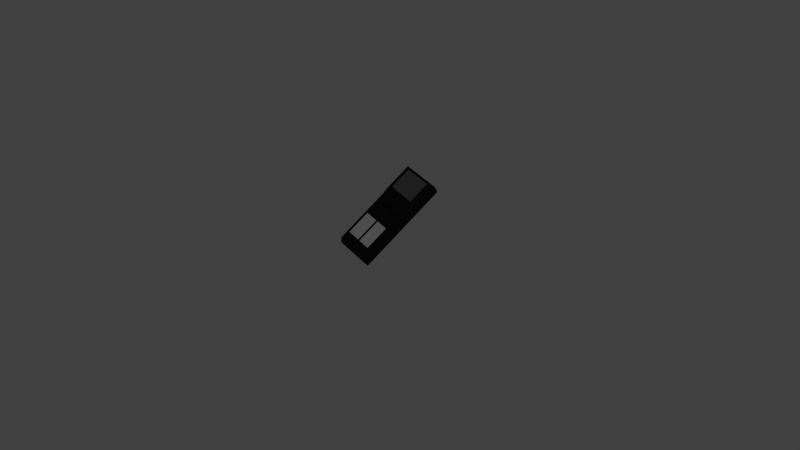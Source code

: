 # Source: magnetoscope.blend  (saved by Blender 2.68.0; exported with 4.5.12 LTS)
import bpy
from mathutils import Matrix  # noqa: F401  (used for matrix-valued properties, if any)

bpy.ops.wm.read_factory_settings(use_empty=True)
scene = bpy.context.scene
scene.name = 'Scene'

# ---- collections
col_collection_1 = bpy.data.collections.new('Collection 1'); scene.collection.children.link(col_collection_1)

# ---- materials (node trees are filled in below, after node groups)
mat_material_002 = bpy.data.materials.new('Material.002')
mat_material_002.alpha_threshold = 0.0
mat_material_002.use_transparent_shadow = False
mat_material_002.diffuse_color = (0.01467, 0.01467, 0.01467, 1.0)
mat_material_002.roughness = 0.5
mat_material_002.specular_intensity = 0.8621
mat_material_002.line_color = (0.0, 0.0, 0.0, 1.0)
mat_haut_parler = bpy.data.materials.new('haut parler')
mat_haut_parler.alpha_threshold = 0.0
mat_haut_parler.use_transparent_shadow = False
mat_haut_parler.preview_render_type = 'CUBE'
mat_haut_parler.roughness = 0.5
mat_haut_parler.line_color = (0.0, 0.0, 0.0, 1.0)
mat_material_003 = bpy.data.materials.new('Material.003')
mat_material_003.alpha_threshold = 0.0
mat_material_003.use_transparent_shadow = False
mat_material_003.diffuse_color = (0.1424, 0.1424, 0.1424, 1.0)
mat_material_003.roughness = 0.5
mat_material_003.line_color = (0.0, 0.0, 0.0, 1.0)

# ---- material node trees

# ---- world
world_world = bpy.data.worlds.new('World'); scene.world = world_world
world_world.color = (0.05088, 0.05088, 0.05088)
world_world.use_sun_shadow = False
world_world.sun_shadow_jitter_overblur = 0.0
world_world.cycles.sampling_method = 'MANUAL'
world_world.cycles.sample_map_resolution = 256

# ---- cameras
cam_camera = bpy.data.cameras.new('Camera')
cam_camera.clip_end = 100.0
cam_camera.lens = 35.0
cam_camera.sensor_width = 32.0
cam_camera.sensor_height = 18.0
cam_camera.ortho_scale = 7.314
cam_camera.dof.focus_distance = 0.0
cam_camera.dof.aperture_fstop = 128.0

# ---- lights
light_lamp = bpy.data.lights.new('Lamp', 'POINT')
light_lamp.transmission_factor = 0.0
light_lamp.cutoff_distance = 30.0
light_lamp.energy = 100.0
light_lamp.shadow_buffer_clip_start = 1.001
light_lamp.shadow_soft_size = 0.1
light_lamp.shadow_maximum_resolution = 0.006
light_lamp.use_absolute_resolution = True
light_lamp.cycles.use_multiple_importance_sampling = False

# ---- meshes
me_cube_001 = bpy.data.meshes.new('Cube.001')
me_cube_001.from_pydata([(-0.9901, -0.9728, -1.0), (-0.9901, 4.472, -1.0), (0.9901, 4.472, -1.0), (0.9901, -0.9728, -1.0), (-0.9322, -0.8158, 1.415), (-0.9795, 4.442, 1.415), (0.9795, 4.442, 1.415), (0.9322, -0.8158, 1.415), (-1.0, 4.499, 0.2077), (-1.0, -1.0, 0.2077), (1.0, 4.499, 0.2077), (1.0, -1.0, 0.2077), (-0.9322, 2.489, 1.415), (-0.9901, 2.582, -1.0), (0.9322, 2.489, 1.415), (0.9901, 2.582, -1.0), (-1.0, 2.591, 0.2077), (1.0, 2.591, 0.2077), (-0.9795, 2.785, 1.415), (0.9901, 2.796, -1.0), (1.0, 2.806, 0.2077), (-0.9901, 2.796, -1.0), (0.9795, 2.785, 1.415), (-1.0, 2.806, 0.2077), (-0.917, 2.573, 1.415), (-0.9276, 2.582, -1.0), (-0.9375, 2.591, 0.2077), (-0.917, 2.785, 1.415), (-0.9276, 2.796, -1.0), (-0.9375, 2.806, 0.2077), (0.9644, 2.573, 1.415), (0.9751, 2.582, -1.0), (0.9849, 2.591, 0.2077), (0.9751, 2.796, -1.0), (0.9849, 2.806, 0.2077), (0.9644, 2.785, 1.415), (-0.9416, 2.543, 1.254), (1.017, 2.543, 1.254), (-0.9416, 2.754, 1.254), (1.017, 2.754, 1.254), (-0.9649, 2.547, -0.8317), (1.015, 2.547, -0.8317), (1.015, 2.761, -0.8317), (-0.9649, 2.761, -0.8317), (-0.9086, 4.301, 1.547), (0.9086, 4.301, 1.547), (-0.9086, 3.014, 1.547), (0.9086, 3.014, 1.547), (-0.9901, 2.339, -1.0), (0.9322, 2.263, 1.415), (-1.0, 2.345, 0.2077), (-0.9322, 2.263, 1.415), (0.9901, 2.339, -1.0), (1.0, 2.345, 0.2077), (-0.8247, 4.442, 1.415), (-0.8336, 4.472, -1.0), (-0.7848, -0.8158, 1.415), (-0.8336, -0.9728, -1.0), (-0.842, 4.499, 0.2077), (-0.842, -1.0, 0.2077), (-0.8336, 2.582, -1.0), (-0.7848, 2.489, 1.415), (-0.8336, 2.796, -1.0), (-0.8247, 2.785, 1.415), (-0.7868, 2.543, 1.254), (-0.7868, 2.754, 1.254), (-0.8084, 2.547, -0.8317), (-0.8084, 2.761, -0.8317), (-0.765, 4.301, 1.547), (-0.765, 3.014, 1.547), (-0.8336, 2.339, -1.0), (-0.7848, 2.263, 1.415), (0.7912, 4.442, 1.415), (0.7999, -0.9728, -1.0), (0.8078, -1.0, 0.2077), (0.7999, 2.582, -1.0), (0.7999, 2.796, -1.0), (0.8251, 2.547, -0.8317), (0.8251, 2.761, -0.8317), (0.734, 4.301, 1.547), (0.7999, 2.339, -1.0), (0.7999, 4.472, -1.0), (0.7531, -0.8158, 1.415), (0.8078, 4.499, 0.2077), (0.7531, 2.489, 1.415), (0.7912, 2.785, 1.415), (0.8291, 2.543, 1.254), (0.8291, 2.754, 1.254), (0.734, 3.014, 1.547), (0.7531, 2.263, 1.415), (-0.9901, 2.039, -1.0), (0.9322, 1.985, 1.415), (-1.0, 2.042, 0.2077), (-0.9322, 1.985, 1.415), (0.9901, 2.039, -1.0), (1.0, 2.042, 0.2077), (-0.8336, 2.039, -1.0), (-0.7848, 1.985, 1.415), (0.7999, 2.039, -1.0), (0.7531, 1.985, 1.415), (-0.04882, 4.442, 1.415), (-0.04935, -0.9728, -1.0), (-0.04984, -1.0, 0.2077), (-0.04935, 2.582, -1.0), (-0.04935, 2.796, -1.0), (-0.0241, 2.547, -0.8317), (-0.0241, 2.761, -0.8317), (-0.04528, 4.301, 1.547), (-0.04935, 2.339, -1.0), (-0.04935, 4.472, -1.0), (-0.04646, -0.8158, 1.415), (-0.04984, 4.499, 0.2077), (-0.04646, 2.489, 1.415), (-0.04882, 2.785, 1.415), (-0.01094, 2.543, 1.254), (-0.01094, 2.754, 1.254), (-0.04528, 3.014, 1.547), (-0.04646, 2.263, 1.415), (-0.04646, 1.985, 1.415), (-0.04935, 2.039, -1.0), (0.07543, 2.039, -1.0), (0.07462, 4.442, 1.415), (0.07543, -0.9728, -1.0), (0.07619, -1.0, 0.2077), (0.07543, 2.582, -1.0), (0.07543, 2.796, -1.0), (0.1007, 2.547, -0.8317), (0.1007, 2.761, -0.8317), (0.06922, 4.301, 1.547), (0.07543, 2.339, -1.0), (0.07543, 4.472, -1.0), (0.07102, -0.8158, 1.415), (0.07619, 4.499, 0.2077), (0.07102, 2.489, 1.415), (0.07462, 2.785, 1.415), (0.1125, 2.543, 1.254), (0.1125, 2.754, 1.254), (0.06922, 3.014, 1.547), (0.07102, 2.263, 1.415), (0.07102, 1.985, 1.415), (-0.9901, 1.813, -1.0), (0.9322, 1.774, 1.415), (-1.0, 1.813, 0.2077), (-0.9322, 1.774, 1.415), (0.9901, 1.813, -1.0), (1.0, 1.813, 0.2077), (-0.8336, 1.813, -1.0), (-0.7848, 1.774, 1.415), (0.7999, 1.813, -1.0), (0.7531, 1.774, 1.415), (-0.04646, 1.774, 1.415), (-0.04935, 1.813, -1.0), (0.07543, 1.813, -1.0), (0.07102, 1.774, 1.415), (-0.9901, 1.48, -1.0), (0.9322, 1.465, 1.415), (-1.0, 1.477, 0.2077), (-0.9322, 1.465, 1.415), (0.9901, 1.48, -1.0), (1.0, 1.477, 0.2077), (-0.8336, 1.48, -1.0), (-0.7848, 1.465, 1.415), (0.7999, 1.48, -1.0), (0.7531, 1.465, 1.415), (-0.04646, 1.465, 1.415), (-0.04935, 1.48, -1.0), (0.07543, 1.48, -1.0), (0.07102, 1.465, 1.415), (-0.7848, 2.263, 1.992), (0.719, 2.249, 1.992), (-0.7848, 1.985, 1.992), (0.719, 1.999, 1.992), (-0.04646, 2.263, 1.992), (-0.04646, 1.985, 1.992), (0.1051, 2.249, 1.992), (0.1051, 1.999, 1.992), (-0.7479, 1.758, 1.992), (0.7462, 1.771, 1.992), (-0.08338, 1.758, 1.992), (0.07784, 1.771, 1.992), (-0.7479, 1.48, 1.992), (0.7462, 1.468, 1.992), (-0.08338, 1.48, 1.992), (0.07784, 1.468, 1.992), (-0.9901, 1.072, -1.0), (0.9322, 1.085, 1.415), (-1.0, 1.065, 0.2077), (-0.9322, 1.085, 1.415), (0.9901, 1.072, -1.0), (1.0, 1.065, 0.2077), (-0.8336, 1.072, -1.0), (-0.7848, 1.085, 1.415), (0.7999, 1.072, -1.0), (0.7531, 1.085, 1.415), (-0.04646, 1.085, 1.415), (-0.04935, 1.072, -1.0), (0.07543, 1.072, -1.0), (0.07102, 1.085, 1.415), (-0.9901, -0.4314, -1.0), (0.9322, -0.3125, 1.415), (-1.0, -0.4532, 0.2077), (-0.9322, -0.3125, 1.415), (0.9901, -0.4314, -1.0), (1.0, -0.4532, 0.2077), (-0.8336, -0.4314, -1.0), (-0.7848, -0.3125, 1.415), (0.7999, -0.4314, -1.0), (0.7531, -0.3125, 1.415), (-0.04646, -0.3125, 1.415), (-0.04935, -0.4314, -1.0), (0.07543, -0.4314, -1.0), (0.07102, -0.3125, 1.415)], [], [(23, 8, 1, 21), (83, 10, 2, 81), (203, 11, 3, 202), (59, 9, 0, 57), (76, 81, 2, 19), (85, 22, 47, 88), (18, 5, 8, 23), (72, 6, 10, 83), (199, 7, 11, 203), (56, 4, 9, 59), (50, 16, 13, 48), (19, 20, 34, 33), (80, 75, 15, 52), (71, 61, 12, 51), (51, 12, 16, 50), (22, 14, 30, 35), (21, 13, 25, 28), (13, 21, 43, 40), (18, 12, 36, 38), (12, 18, 27, 24), (10, 20, 19, 2), (6, 22, 20, 10), (26, 29, 28, 25), (24, 27, 29, 26), (23, 21, 28, 29), (18, 23, 29, 27), (16, 12, 24, 26), (13, 16, 26, 25), (34, 32, 31, 33), (35, 30, 32, 34), (14, 17, 32, 30), (17, 15, 31, 32), (15, 19, 33, 31), (20, 22, 35, 34), (64, 65, 38, 36), (14, 22, 39, 37), (63, 18, 38, 65), (84, 14, 37, 86), (77, 78, 42, 41), (76, 19, 42, 78), (60, 13, 40, 66), (19, 15, 41, 42), (69, 68, 44, 46), (5, 18, 46, 44), (22, 6, 45, 47), (54, 5, 44, 68), (17, 53, 52, 15), (14, 49, 53, 17), (92, 50, 48, 90), (98, 80, 52, 94), (97, 71, 51, 93), (93, 51, 50, 92), (8, 58, 55, 1), (102, 59, 57, 101), (21, 1, 55, 62), (18, 63, 69, 46), (5, 54, 58, 8), (110, 56, 59, 102), (48, 13, 60, 70), (117, 112, 61, 71), (114, 115, 65, 64), (113, 63, 65, 115), (12, 61, 64, 36), (40, 43, 67, 66), (21, 62, 67, 43), (103, 60, 66, 105), (116, 107, 68, 69), (100, 54, 68, 107), (90, 48, 70, 96), (147, 161, 180, 176), (132, 83, 81, 130), (125, 130, 81, 76), (134, 85, 88, 137), (121, 72, 83, 132), (129, 124, 75, 80), (133, 84, 86, 135), (126, 127, 78, 77), (125, 76, 78, 127), (120, 129, 80, 98), (11, 74, 73, 3), (7, 82, 74, 11), (49, 14, 84, 89), (37, 39, 87, 86), (22, 85, 87, 39), (15, 75, 77, 41), (47, 45, 79, 88), (6, 72, 79, 45), (91, 49, 89, 99), (53, 95, 94, 52), (49, 91, 95, 53), (142, 92, 90, 140), (148, 98, 94, 144), (147, 97, 93, 143), (143, 93, 92, 142), (140, 90, 96, 146), (150, 118, 97, 147), (152, 120, 98, 148), (141, 91, 99, 149), (123, 102, 101, 122), (131, 110, 102, 123), (138, 133, 112, 117), (135, 136, 115, 114), (134, 113, 115, 136), (124, 103, 105, 126), (137, 128, 107, 116), (121, 100, 107, 128), (139, 138, 117, 118), (58, 111, 109, 55), (62, 55, 109, 104), (63, 113, 116, 69), (54, 100, 111, 58), (70, 60, 103, 108), (61, 112, 114, 64), (66, 67, 106, 105), (62, 104, 106, 67), (96, 70, 108, 119), (153, 139, 118, 150), (146, 96, 119, 151), (111, 132, 130, 109), (104, 109, 130, 125), (113, 134, 137, 116), (100, 121, 132, 111), (108, 103, 124, 129), (112, 133, 135, 114), (105, 106, 127, 126), (104, 125, 127, 106), (119, 108, 129, 120), (151, 119, 120, 152), (74, 123, 122, 73), (82, 131, 123, 74), (89, 84, 133, 138), (86, 87, 136, 135), (85, 134, 136, 87), (75, 124, 126, 77), (88, 79, 128, 137), (72, 121, 128, 79), (153, 167, 183, 179), (149, 99, 139, 153), (95, 145, 144, 94), (91, 141, 145, 95), (156, 142, 140, 154), (162, 148, 144, 158), (161, 147, 143, 157), (157, 143, 142, 156), (154, 140, 146, 160), (118, 117, 172, 173), (166, 152, 148, 162), (155, 141, 149, 163), (167, 153, 150, 164), (160, 146, 151, 165), (165, 151, 152, 166), (97, 118, 173, 170), (145, 159, 158, 144), (141, 155, 159, 145), (186, 156, 154, 184), (192, 162, 158, 188), (191, 161, 157, 187), (187, 157, 156, 186), (184, 154, 160, 190), (194, 164, 161, 191), (196, 166, 162, 192), (185, 155, 163, 193), (197, 167, 164, 194), (190, 160, 165, 195), (195, 165, 166, 196), (193, 163, 167, 197), (173, 172, 168, 170), (171, 169, 174, 175), (182, 178, 176, 180), (181, 177, 179, 183), (138, 139, 175, 174), (117, 71, 168, 172), (89, 138, 174, 169), (167, 163, 181, 183), (71, 97, 170, 168), (161, 164, 182, 180), (139, 99, 171, 175), (163, 149, 177, 181), (164, 150, 178, 182), (99, 89, 169, 171), (149, 153, 179, 177), (150, 147, 176, 178), (159, 189, 188, 158), (155, 185, 189, 159), (200, 186, 184, 198), (206, 192, 188, 202), (205, 191, 187, 201), (201, 187, 186, 200), (198, 184, 190, 204), (208, 194, 191, 205), (210, 196, 192, 206), (199, 185, 193, 207), (211, 197, 194, 208), (204, 190, 195, 209), (209, 195, 196, 210), (207, 193, 197, 211), (189, 203, 202, 188), (185, 199, 203, 189), (9, 200, 198, 0), (73, 206, 202, 3), (56, 205, 201, 4), (4, 201, 200, 9), (0, 198, 204, 57), (110, 208, 205, 56), (122, 210, 206, 73), (7, 199, 207, 82), (131, 211, 208, 110), (57, 204, 209, 101), (101, 209, 210, 122), (82, 207, 211, 131)])
me_cube_001.polygons.foreach_set('material_index', [0, 0, 0, 0, 0, 0, 0, 0, 0, 0, 0, 0, 0, 0, 0, 0, 0, 0, 0, 0, 0, 0, 0, 0, 0, 0, 0, 0, 0, 0, 0, 0, 0, 0, 0, 0, 0, 0, 0, 0, 0, 0, 0, 0, 0, 0, 0, 0, 0, 0, 0, 0, 0, 0, 0, 0, 0, 0, 0, 0, 0, 0, 0, 0, 0, 0, 2, 0, 0, 0, 0, 0, 0, 0, 0, 0, 0, 0, 0, 0, 0, 0, 0, 0, 0, 0, 0, 0, 0, 0, 0, 0, 0, 0, 0, 0, 0, 0, 0, 0, 0, 0, 0, 0, 2, 0, 0, 0, 0, 0, 0, 0, 0, 0, 0, 0, 0, 0, 0, 0, 0, 0, 0, 0, 0, 0, 0, 0, 0, 0, 0, 0, 0, 0, 2, 0, 0, 0, 0, 0, 0, 0, 0, 0, 0, 0, 0, 0, 0, 0, 0, 0, 0, 0, 0, 0, 0, 0, 0, 0, 0, 0, 0, 0, 0, 0, 0, 0, 0, 0, 0, 0, 0, 0, 0, 0, 0, 0, 0, 0, 0, 0, 0, 0, 0, 0, 0, 0, 0, 1, 0, 0, 0, 0, 0, 1, 0, 0, 0, 0, 0, 0, 0, 0, 0, 0, 0, 0, 0, 0])
_uv = me_cube_001.uv_layers.new(name='UVMap')
_uv.uv.foreach_set('vector', [0.0, 0.0, 0.0, 0.0, 0.0, 0.0, 0.0, 0.0, 0.0, 0.0, 0.0, 0.0, 0.0, 0.0, 0.0, 0.0, 0.0, 0.0, 0.0, 0.0, 0.0, 0.0, 0.0, 0.0, 0.0, 0.0, 0.0, 0.0, 0.0, 0.0, 0.0, 0.0, 0.0, 0.0, 0.0, 0.0, 0.0, 0.0, 0.0, 0.0, 0.0, 0.0, 0.0, 0.0, 0.0, 0.0, 0.0, 0.0, 0.0, 0.0, 0.0, 0.0, 0.0, 0.0, 0.0, 0.0, 0.0, 0.0, 0.0, 0.0, 0.0, 0.0, 0.0, 0.0, 0.0, 0.0, 0.0, 0.0, 0.0, 0.0, 0.0, 0.0, 0.0, 0.0, 0.0, 0.0, 0.0, 0.0, 0.0, 0.0, 0.0, 0.0, 0.0, 0.0, 0.0, 0.0, 0.0, 0.0, 0.0, 0.0, 0.0, 0.0, 0.0, 0.0, 0.0, 0.0, 0.0, 0.0, 0.0, 0.0, 0.0, 0.0, 0.0, 0.0, 0.0, 0.0, 0.0, 0.0, 0.0, 0.0, 0.0, 0.0, 0.0, 0.0, 0.0, 0.0, 0.0, 0.0, 0.0, 0.0, 0.0, 0.0, 0.0, 0.0, 0.0, 0.0, 0.0, 0.0, 0.0, 0.0, 0.0, 0.0, 0.0, 0.0, 0.0, 0.0, 0.0, 0.0, 0.0, 0.0, 0.0, 0.0, 0.0, 0.0, 0.0, 0.0, 0.0, 0.0, 0.0, 0.0, 0.0, 0.0, 0.0, 0.0, 0.0, 0.0, 0.0, 0.0, 0.0, 0.0, 0.0, 0.0, 0.0, 0.0, 0.0, 0.0, 0.0, 0.0, 0.0, 0.0, 0.0, 0.0, 0.0, 0.0, 0.0, 0.0, 0.0, 0.0, 0.0, 0.0, 0.0, 0.0, 0.0, 0.0, 0.0, 0.0, 0.0, 0.0, 0.0, 0.0, 0.0, 0.0, 0.0, 0.0, 0.0, 0.0, 0.0, 0.0, 0.0, 0.0, 0.0, 0.0, 0.0, 0.0, 0.0, 0.0, 0.0, 0.0, 0.0, 0.0, 0.0, 0.0, 0.0, 0.0, 0.0, 0.0, 0.0, 0.0, 0.0, 0.0, 0.0, 0.0, 0.0, 0.0, 0.0, 0.0, 0.0, 0.0, 0.0, 0.0, 0.0, 0.0, 0.0, 0.0, 0.0, 0.0, 0.0, 0.0, 0.0, 0.0, 0.0, 0.0, 0.0, 0.0, 0.0, 0.0, 0.0, 0.0, 0.0, 0.0, 0.0, 0.0, 0.0, 0.0, 0.0, 0.0, 0.0, 0.0, 0.0, 0.0, 0.0, 0.0, 0.0, 0.0, 0.0, 0.0, 0.0, 0.0, 0.0, 0.0, 0.0, 0.0, 0.0, 0.0, 0.0, 0.0, 0.0, 0.0, 0.0, 0.0, 0.0, 0.0, 0.0, 0.0, 0.0, 0.0, 0.0, 0.0, 0.0, 0.0, 0.0, 0.0, 0.0, 0.0, 0.0, 0.0, 0.0, 0.0, 0.0, 0.0, 0.0, 0.0, 0.0, 0.0, 0.0, 0.0, 0.0, 0.0, 0.0, 0.0, 0.0, 0.0, 0.0, 0.0, 0.0, 0.0, 0.0, 0.0, 0.0, 0.0, 0.0, 0.0, 0.0, 0.0, 0.0, 0.0, 0.0, 0.0, 0.0, 0.0, 0.0, 0.0, 0.0, 0.0, 0.0, 0.0, 0.0, 0.0, 0.0, 0.0, 0.0, 0.0, 0.0, 0.0, 0.0, 0.0, 0.0, 0.0, 0.0, 0.0, 0.0, 0.0, 0.0, 0.0, 0.0, 0.0, 0.0, 0.0, 0.0, 0.0, 0.0, 0.0, 0.0, 0.0, 0.0, 0.0, 0.0, 0.0, 0.0, 0.0, 0.0, 0.0, 0.0, 0.0, 0.0, 0.0, 0.0, 0.0, 0.0, 0.0, 0.0, 0.0, 0.0, 0.0, 0.0, 0.0, 0.0, 0.0, 0.0, 0.0, 0.0, 0.0, 0.0, 0.0, 0.0, 0.0, 0.0, 0.0, 0.0, 0.0, 0.0, 0.0, 0.0, 0.0, 0.0, 0.0, 0.0, 0.0, 0.0, 0.0, 0.0, 0.0, 0.0, 0.0, 0.0, 0.0, 0.0, 0.0, 0.0, 0.0, 0.0, 0.0, 0.0, 0.0, 0.0, 0.0, 0.0, 0.0, 0.0, 0.0, 0.0, 0.0, 0.0, 0.0, 0.0, 0.0, 0.0, 0.0, 0.0, 0.0, 0.0, 0.0, 0.0, 0.0, 0.0, 0.0, 0.0, 0.0, 0.0, 0.0, 0.0, 0.0, 0.0, 0.0, 0.0, 0.0, 0.0, 0.0, 0.0, 0.0, 0.0, 0.0, 0.0, 0.0, 0.0, 0.0, 0.0, 0.0, 0.0, 0.0, 0.0, 0.0, 0.0, 0.0, 0.0, 0.0, 0.0, 0.0, 0.0, 0.0, 0.0, 0.0, 0.0, 0.0, 0.0, 0.0, 0.0, 0.0, 0.0, 0.0, 0.0, 0.0, 0.0, 0.0, 0.0, 0.0, 0.0, 0.0, 0.0, 0.0, 0.0, 0.0, 0.0, 0.0, 0.0, 0.0, 0.0, 0.0, 0.0, 0.0, 0.0, 0.0, 0.0, 0.0, 0.0, 0.0, 0.0, 0.0, 0.0, 0.0, 0.0, 0.0, 0.0, 0.0, 0.0, 0.0, 0.0, 0.0, 0.0, 0.0, 0.0, 0.0, 0.0, 0.0, 0.0, 0.0, 0.0, 0.0, 0.0, 0.0, 0.0, 0.0, 0.0, 0.0, 0.0, 0.0, 0.0, 0.0, 0.0, 0.0, 0.0, 0.0, 0.0, 0.0, 0.0, 0.0, 0.0, 0.0, 0.0, 0.0, 0.0, 0.0, 0.0, 0.0, 0.0, 0.0, 0.0, 0.0, 0.0, 0.0, 0.0, 0.0, 0.0, 0.0, 0.0, 0.0, 0.0, 0.0, 0.0, 0.0, 0.0, 0.0, 0.0, 0.0, 0.0, 0.0, 0.0, 0.0, 0.0, 0.0, 0.0, 0.0, 0.0, 0.0, 0.0, 0.0, 0.0, 0.0, 0.0, 0.0, 0.0, 0.0, 0.0, 0.0, 0.0, 0.0, 0.0, 0.0, 0.0, 0.0, 0.0, 0.0, 0.0, 0.0, 0.0, 0.0, 0.0, 0.0, 0.0, 0.0, 0.0, 0.0, 0.0, 0.0, 0.0, 0.0, 0.0, 0.0, 0.0, 0.0, 0.0, 0.0, 0.0, 0.0, 0.0, 0.0, 0.0, 0.0, 0.0, 0.0, 0.0, 0.0, 0.0, 0.0, 0.0, 0.0, 0.0, 0.0, 0.0, 0.0, 0.0, 0.0, 0.0, 0.0, 0.0, 0.0, 0.0, 0.0, 0.0, 0.0, 0.0, 0.0, 0.0, 0.0, 0.0, 0.0, 0.0, 0.0, 0.0, 0.0, 0.0, 0.0, 0.0, 0.0, 0.0, 0.0, 0.0, 0.0, 0.0, 0.0, 0.0, 0.0, 0.0, 0.0, 0.0, 0.0, 0.0, 0.0, 0.0, 0.0, 0.0, 0.0, 0.0, 0.0, 0.0, 0.0, 0.0, 0.0, 0.0, 0.0, 0.0, 0.0, 0.0, 0.0, 0.0, 0.0, 0.0, 0.0, 0.0, 0.0, 0.0, 0.0, 0.0, 0.0, 0.0, 0.0, 0.0, 0.0, 0.0, 0.0, 0.0, 0.0, 0.0, 0.0, 0.0, 0.0, 0.0, 0.0, 0.0, 0.0, 0.0, 0.0, 0.0, 0.0, 0.0, 0.0, 0.0, 0.0, 0.0, 0.0, 0.0, 0.0, 0.0, 0.0, 0.0, 0.0, 0.0, 0.0, 0.0, 0.0, 0.0, 0.0, 0.0, 0.0, 0.0, 0.0, 0.0, 0.0, 0.0, 0.0, 0.0, 0.0, 0.0, 0.0, 0.0, 0.0, 0.0, 0.0, 0.0, 0.0, 0.0, 0.0, 0.0, 0.0, 0.0, 0.0, 0.0, 0.0, 0.0, 0.0, 0.0, 0.0, 0.0, 0.0, 0.0, 0.0, 0.0, 0.0, 0.0, 0.0, 0.0, 0.0, 0.0, 0.0, 0.0, 0.0, 0.0, 0.0, 0.0, 0.0, 0.0, 0.0, 0.0, 0.0, 0.0, 0.0, 0.0, 0.0, 0.0, 0.0, 0.0, 0.0, 0.0, 0.0, 0.0, 0.0, 0.0, 0.0, 0.0, 0.0, 0.0, 0.0, 0.0, 0.0, 0.0, 0.0, 0.0, 0.0, 0.0, 0.0, 0.0, 0.0, 0.0, 0.0, 0.0, 0.0, 0.0, 0.0, 0.0, 0.0, 0.0, 0.0, 0.0, 0.0, 0.0, 0.0, 0.0, 0.0, 0.0, 0.0, 0.0, 0.0, 0.0, 0.0, 0.0, 0.0, 0.0, 0.0, 0.0, 0.0, 0.0, 0.0, 0.0, 0.0, 0.0, 0.0, 0.0, 0.0, 0.0, 0.0, 0.0, 0.0, 0.0, 0.0, 0.0, 0.0, 0.0, 0.0, 0.0, 0.0, 0.0, 0.0, 0.0, 0.0, 0.0, 0.0, 0.0, 0.0, 0.0, 0.0, 0.0, 0.0, 0.0, 0.0, 0.0, 0.0, 0.0, 0.0, 0.0, 0.0, 0.0, 0.0, 0.0, 0.0, 0.0, 0.0, 0.0, 0.0, 0.0, 0.0, 0.0, 0.0, 0.0, 0.0, 0.0, 0.0, 0.0, 0.0, 0.0, 0.0, 0.0, 0.0, 0.0, 0.0, 0.0, 0.0, 0.0, 0.0, 0.0, 0.0, 0.0, 0.0, 0.0, 0.0, 0.0, 0.0, 0.0, 0.0, 0.0, 0.0, 0.0, 0.0, 0.0, 0.0, 0.0, 0.0, 0.0, 0.0, 0.0, 0.0, 0.0, 0.0, 0.0, 0.0, 0.0, 0.0, 0.0, 0.0, 0.0, 0.0, 0.0, 0.0, 0.0, 0.0, 0.0, 0.0, 0.0, 0.0, 0.0, 0.0, 0.0, 0.0, 0.0, 0.0, 0.0, 0.0, 0.0, 0.0, 0.0, 0.0, 0.0, 0.0, 0.0, 0.0, 0.0, 0.0, 0.0, 0.0, 0.0, 0.0, 0.0, 0.0, 0.0, 0.0, 0.0, 0.0, 0.0, 0.0, 0.0, 0.0, 0.0, 0.0, 0.0, 0.0, 0.0, 0.0, 0.0, 0.0, 0.0, 0.0, 0.0, 0.0, 0.0, 0.0, 0.0, 0.0, 0.0, 0.0, 0.0, 0.0, 0.0, 0.0, 0.0, 0.0, 0.0, 0.0, 0.0, 0.0, 0.0, 0.0, 0.0, 0.0, 0.0, 0.0, 0.0, 0.0, 0.0, 0.0, 0.0, 0.0, 0.0, 0.0, 0.0, 0.0, 0.0, 0.0, 0.0, 0.0, 0.0, 0.0, 0.0, 0.0, 0.0, 0.0, 0.0, 0.0, 0.0, 0.0, 0.0, 0.0, 0.0, 0.0, 0.0, 0.0, 0.0, 0.0, 0.0, 0.0, 0.0, 0.0, 0.0, 0.0, 0.0, 0.0, 0.0, 0.0, 0.0, 0.0, 0.0, 0.0, 0.0, 0.0, 0.0, 0.0, 0.0, 0.0, 0.0, 0.0, 0.0, 0.0, 0.0, 0.0, 0.0, 0.0, 0.0, 0.0, 0.0, 0.0, 0.0, 0.0, 0.0, 0.0, 0.0, 0.0, 0.0, 0.0, 0.0, 0.0, 0.0, 0.0, 0.0, 0.0, 0.0, 0.0, 0.0, 0.0, 0.0, 0.0, 0.0, 0.0, 0.0, 0.0, 0.0, 0.0, 0.0, 0.0, 0.0, 0.0, 0.0, 0.0, 0.0, 0.0, 0.0, 0.0, 0.0, 0.0, 0.0, 0.0, 0.0, 0.0, 0.0, 0.0, 0.0, 0.0, 0.0, 0.0, 0.0, 0.0, 0.0, 0.0, 0.0, 0.0, 0.0, 0.0, 0.0, 0.0, 0.0, 0.0, 0.0, 0.0, 0.0, 0.0, 0.0, 0.0, 0.0, 0.0, 0.0, 0.0, 0.0, 0.0, 0.0, 0.0, 0.0, 0.0, 0.0, 0.0, 0.0, 0.0, 0.0, 0.0, 0.0, 0.0, 0.0, 0.0, 0.0, 0.0, 0.0, 0.0, 0.0, 0.0, 0.0, 0.0, 0.0, 0.0, 0.0, 0.0, 0.0, 0.0, 0.0, 0.0, 0.0, 0.0, 0.0, 0.0, 0.0, 0.0, 0.0, 0.0, 0.0, 0.0, 0.0, 0.0, 0.0, 0.0, 0.0, 0.0, 0.0, 0.0, 0.0, 0.0, 0.0, 0.0, 0.0, 0.0, 0.0, 0.0, 0.0, 0.0, 0.0, 0.0, 0.0, 0.0, 0.0, 0.0, 0.0, 0.0, 0.0, 0.0, 0.0, 0.0, 0.0, 0.0, 0.0, 0.0, 0.0, 0.0, 0.0, 0.0, 0.0, 0.0, 0.0, 0.0, 0.0, 0.0, 0.0, 0.0, 0.0, 0.0, 0.0, 0.0, 0.0, 0.0, 0.0, 0.0, 0.0, 0.0, 0.0, 0.0, 0.0, 0.0, 0.0, 0.0, 0.0, 0.0, 0.0, 0.0, 0.0, 0.0, 0.0, 0.0, 0.0, 0.0, 0.0, 0.0, 0.0, 0.0, 0.0, 0.0, 0.0, 0.0, 0.0, 0.0, 0.0, 0.0, 0.0, 0.0, 0.0, 0.0, 0.0, 0.0, 0.0, 0.0, 0.0, 0.0, 0.0, 0.0, 0.0, 0.0, 0.0, 0.0, 0.0, 0.0, 0.0, 0.0, 0.0, 0.0, 0.0, 0.0, 0.0, 0.0, 0.0, 0.0, 0.0, 0.0, 0.0, 0.0, 0.0, 0.0, 0.0, 0.0, 0.0, 0.0, 0.0, 0.0, 0.0, 0.0, 0.0, 0.0, 0.0, 0.0, 0.0, 0.0, 0.0, 0.0, 0.0, 0.0, 0.0, 0.0, 0.0, 0.0, 0.0, 0.0, 0.0, 0.0, 0.0, 0.0, 0.0, 0.0, 0.0, 0.0, 0.0, 0.0, 0.0, 0.0, 0.0, 0.0, 0.0, 0.0, 0.0, 0.0, 0.0, 0.0, 0.0, 0.0, 0.0, 0.0, 0.0, 0.0, 0.0, 0.0, 0.0, 0.0, 0.0, 0.0, 0.0, 0.0, 0.0, 0.0, 0.0, 0.0, 0.0, 0.0, 0.0, 0.0, 0.0, 0.0, 0.0, 0.0, 0.0, 0.0, 0.0, 0.0, 0.0, 0.0, 0.0, 0.0, 0.0, 0.0, 0.0, 0.0, 0.0, 0.0, 0.0, 0.0, 0.0, 0.0, 0.0, 0.0, 0.0, 0.0, 0.0, 0.0, 0.0, 0.0, 0.0, 0.0, 0.0, 0.0, 0.0, 0.0, 0.0, 0.0, 0.0, 0.0, 0.0, 0.0, 0.0, 0.0, 0.0, 0.0, 0.0, 0.0, 0.0, 0.0, 0.0, 0.0, 0.0, 0.0, 0.0, 0.0, 0.0, 0.0, 0.0, 0.0, 0.0, 0.0, 0.0, 0.0, 0.0, 0.0, 0.0, 0.0, 0.0, 0.0, 0.0, 0.0, 0.0, 0.0, 0.0, 0.0, 0.0, 0.0, 0.0, 0.0, 0.0, 0.0, 0.0, 0.0, 0.0, 0.0, 0.0, 0.0, 0.0, 0.0, 0.0, 0.0, 0.0, 0.0, 0.0, 0.0, 0.0, 0.0, 0.0, 0.0, 0.0, 0.0, 0.0, 0.0, 0.0, 0.0, 0.0, 0.0, 0.0, 0.0, 0.0, 0.0, 0.0, 0.0, 0.0, 0.0, 0.0, 0.0, 0.0, 0.0, 1.0, 0.0, 1.0, 1.0, 0.0, 1.0, 0.0, 0.0, 0.0, 0.0, 0.0, 0.0, 0.0, 0.0, 0.0, 0.0, 0.0, 0.0, 0.0, 0.0, 0.0, 0.0, 0.0, 0.0, 0.0, 0.0, 0.0, 0.0, 0.0, 0.0, 0.0, 0.0, 0.0, 0.0, 0.0, 0.0, 0.0, 0.0, 0.0, 0.0, 0.0, 0.0, 0.0, 0.0, 0.0, 0.0, 0.0, 0.0, 0.0, 0.0, 0.0, 0.0, 0.0, 0.0, 0.0, 0.0, 0.0, 0.0, 0.0, 0.0, 0.0, 0.0, 0.0, 0.0, 0.0, 0.0, 0.0, 0.0, 0.0, 0.0, 0.0, 0.0, 0.0, 0.0, 0.0, 0.0, 0.0, 0.0, 0.0, 0.0, 0.0, 0.0, 0.0, 0.0, 0.0, 0.0, 0.0, 0.0, 0.0, 0.0, 0.0, 0.0, 0.0, 0.0, 0.0, 0.0, 0.0, 0.0, 0.0, 0.0, 0.0, 0.0, 0.0, 0.0, 0.0, 0.0, 0.0, 0.0, 0.0, 0.0, 0.0, 0.0, 0.0, 0.0, 0.0, 0.0, 0.0, 0.0, 0.0, 0.0, 0.0, 0.0, 0.0, 0.0, 0.0, 0.0, 0.0, 0.0, 0.0, 0.0, 0.0, 0.0, 0.0, 0.0, 0.0, 0.0, 0.0, 0.0, 0.0, 0.0, 0.0, 0.0, 0.0, 0.0, 0.0, 0.0, 0.0, 0.0, 0.0, 0.0, 0.0, 0.0, 0.0, 0.0, 0.0, 0.0, 0.0, 0.0, 0.0, 0.0, 0.0, 0.0, 0.0, 0.0, 0.0, 0.0])
me_cube_001.materials.append(mat_material_002)
me_cube_001.materials.append(mat_haut_parler)
me_cube_001.materials.append(mat_material_003)
me_cube_001.use_remesh_preserve_volume = False
me_cube_001.use_remesh_preserve_attributes = False
me_cube_001.use_mirror_vertex_groups = False
me_cube_001.update()

# ---- objects
ob_magnetophone = bpy.data.objects.new('magnetophone', me_cube_001)
ob_lamp = bpy.data.objects.new('Lamp', light_lamp)
ob_camera = bpy.data.objects.new('Camera', cam_camera)

# ---- transforms, parenting, visibility, modifiers, constraints
ob_magnetophone.location = (0.0, 0.0, 0.2616)
ob_magnetophone.scale = (0.08107, 0.08107, 0.02855)
ob_magnetophone.lineart.crease_threshold = 0.0
ob_lamp.location = (4.076, 1.005, 5.904)
ob_lamp.rotation_euler = (0.6503, 0.05522, 1.866)
ob_lamp.lock_rotations_4d = False
ob_lamp.empty_display_type = 'ARROWS'
ob_lamp.color = (0.0, 0.0, 0.0, 0.0)
ob_lamp.lineart.crease_threshold = 0.0
ob_camera.location = (2.088, -0.2119, 3.42)
ob_camera.rotation_euler = (0.4703, 0.3429, 0.8119)
ob_camera.lock_rotations_4d = False
ob_camera.empty_display_type = 'ARROWS'
ob_camera.color = (0.0, 0.0, 0.0, 0.0)
ob_camera.display_type = 'WIRE'
ob_camera.lineart.crease_threshold = 0.0

# ---- collection membership
col_collection_1.objects.link(ob_magnetophone)
col_collection_1.objects.link(ob_lamp)
col_collection_1.objects.link(ob_camera)

# ---- scene / render settings (as saved in the file)
scene.camera = ob_camera
scene.frame_start = 1; scene.frame_end = 250; scene.frame_set(1)
scene.render.engine = 'BLENDER_EEVEE_NEXT'
scene.render.image_settings.color_mode = 'RGB'
scene.render.image_settings.compression = 90
scene.render.resolution_percentage = 50
scene.render.dither_intensity = 0.0
scene.cycles.use_denoising = False
scene.cycles.samples = 10
scene.cycles.sampling_pattern = 'TABULATED_SOBOL'
scene.cycles.light_sampling_threshold = 0.0
scene.cycles.use_adaptive_sampling = False
scene.cycles.use_light_tree = False
scene.cycles.blur_glossy = 0.0
scene.cycles.volume_bounces = 1
scene.cycles.pixel_filter_type = 'GAUSSIAN'
scene.cycles.sample_clamp_indirect = 0.0
scene.view_settings.view_transform = 'Standard'
bpy.context.view_layer.update()
